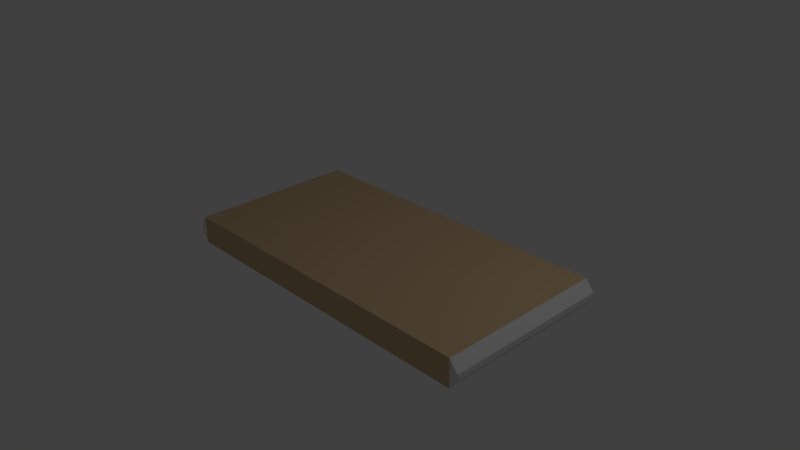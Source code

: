 # Source: Bar-Granola.blend  (saved by Blender 2.72.0; exported with 4.5.12 LTS)
import bpy
from mathutils import Matrix  # noqa: F401  (used for matrix-valued properties, if any)

bpy.ops.wm.read_factory_settings(use_empty=True)
scene = bpy.context.scene
scene.name = 'Scene'

# ---- collections
col_collection_1 = bpy.data.collections.new('Collection 1'); scene.collection.children.link(col_collection_1)

# ---- materials (node trees are filled in below, after node groups)
mat_label = bpy.data.materials.new('Label')
mat_label.alpha_threshold = 0.0
mat_label.use_transparent_shadow = False
mat_label.diffuse_color = (0.6445, 0.4564, 0.2623, 1.0)
mat_label.roughness = 0.5
mat_label.line_color = (0.0, 0.0, 0.0, 1.0)
mat_label_white = bpy.data.materials.new('Label-White')
mat_label_white.alpha_threshold = 0.0
mat_label_white.use_transparent_shadow = False
mat_label_white.roughness = 0.5

# ---- material node trees

# ---- world
world_world = bpy.data.worlds.new('World'); scene.world = world_world
world_world.color = (0.05088, 0.05088, 0.05088)
world_world.use_sun_shadow = False
world_world.sun_shadow_jitter_overblur = 0.0
world_world.cycles.sampling_method = 'MANUAL'
world_world.cycles.sample_map_resolution = 256

# ---- cameras
cam_camera = bpy.data.cameras.new('Camera')
cam_camera.clip_end = 100.0
cam_camera.lens = 35.0
cam_camera.sensor_width = 32.0
cam_camera.sensor_height = 18.0
cam_camera.ortho_scale = 7.314
cam_camera.dof.focus_distance = 0.0
cam_camera.dof.aperture_fstop = 128.0

# ---- lights
light_lamp = bpy.data.lights.new('Lamp', 'POINT')
light_lamp.transmission_factor = 0.0
light_lamp.cutoff_distance = 30.0
light_lamp.energy = 100.0
light_lamp.shadow_buffer_clip_start = 1.001
light_lamp.shadow_soft_size = 0.1
light_lamp.shadow_maximum_resolution = 0.006
light_lamp.use_absolute_resolution = True
light_lamp.cycles.use_multiple_importance_sampling = False

# ---- meshes
me_cube = bpy.data.meshes.new('Cube')
me_cube.from_pydata([(0.7834, 1.158, -0.9352), (0.7834, -1.159, -0.9352), (-0.6761, -1.159, -0.9352), (-0.6761, 1.158, -0.9352), (0.7834, 1.158, 0.9344), (0.7834, -1.159, 0.9344), (-0.6761, -1.159, 0.9344), (-0.6761, 1.158, 0.9344), (-0.7175, -1.141, -0.318), (-0.7175, 1.176, -0.318), (-0.7175, -1.141, 0.26), (-0.7175, 1.176, 0.26), (0.7834, 1.158, -0.9352), (0.7834, -1.159, -0.9352), (0.7834, 1.158, 0.9344), (0.7834, -1.159, 0.9344), (0.8195, 1.158, -0.1921), (0.8195, -1.159, -0.1921), (0.8195, 1.158, 0.1913), (0.8195, -1.159, 0.1913)], [], [(0, 1, 2, 3), (4, 7, 6, 5), (4, 5, 15, 14), (1, 5, 6, 2), (6, 7, 11, 10), (4, 0, 3, 7), (8, 10, 11, 9), (7, 3, 9, 11), (2, 6, 10, 8), (3, 2, 8, 9), (14, 15, 19, 18), (5, 1, 13, 15), (0, 4, 14, 12), (1, 0, 12, 13), (16, 18, 19, 17), (15, 13, 17, 19), (12, 14, 18, 16), (13, 12, 16, 17)])
me_cube.polygons.foreach_set('material_index', [0, 0, 0, 0, 1, 0, 1, 1, 1, 1, 1, 0, 0, 0, 1, 1, 1, 1])
me_cube.materials.append(mat_label)
me_cube.materials.append(mat_label_white)
me_cube.use_remesh_preserve_volume = False
me_cube.use_remesh_preserve_attributes = False
me_cube.use_mirror_vertex_groups = False
me_cube.update()

# ---- objects
ob_cube = bpy.data.objects.new('Cube', me_cube)
ob_lamp = bpy.data.objects.new('Lamp', light_lamp)
ob_camera = bpy.data.objects.new('Camera', cam_camera)

# ---- transforms, parenting, visibility, modifiers, constraints
ob_cube.location = (0.0, 0.0, 0.0)
ob_cube.scale = (3.137, 1.0, 0.2029)
ob_cube.lock_rotations_4d = False
ob_cube.empty_display_type = 'ARROWS'
ob_cube.lineart.crease_threshold = 0.0
ob_lamp.location = (4.076, 1.005, 5.904)
ob_lamp.rotation_euler = (0.6503, 0.05522, 1.866)
ob_lamp.lock_rotations_4d = False
ob_lamp.empty_display_type = 'ARROWS'
ob_lamp.color = (0.0, 0.0, 0.0, 0.0)
ob_lamp.lineart.crease_threshold = 0.0
ob_camera.location = (7.481, -6.508, 5.344)
ob_camera.rotation_euler = (1.109, 0.01082, 0.8149)
ob_camera.lock_rotations_4d = False
ob_camera.empty_display_type = 'ARROWS'
ob_camera.color = (0.0, 0.0, 0.0, 0.0)
ob_camera.display_type = 'WIRE'
ob_camera.lineart.crease_threshold = 0.0

# ---- collection membership
col_collection_1.objects.link(ob_cube)
col_collection_1.objects.link(ob_lamp)
col_collection_1.objects.link(ob_camera)

# ---- scene / render settings (as saved in the file)
scene.camera = ob_camera
scene.frame_start = 1; scene.frame_end = 250; scene.frame_set(1)
scene.render.engine = 'BLENDER_EEVEE_NEXT'
scene.render.resolution_percentage = 50
scene.render.dither_intensity = 0.0
scene.cycles.use_denoising = False
scene.cycles.samples = 10
scene.cycles.sampling_pattern = 'TABULATED_SOBOL'
scene.cycles.light_sampling_threshold = 0.0
scene.cycles.use_adaptive_sampling = False
scene.cycles.use_light_tree = False
scene.cycles.blur_glossy = 0.0
scene.cycles.pixel_filter_type = 'GAUSSIAN'
scene.cycles.sample_clamp_indirect = 0.0
scene.view_settings.view_transform = 'Standard'
bpy.context.view_layer.update()
